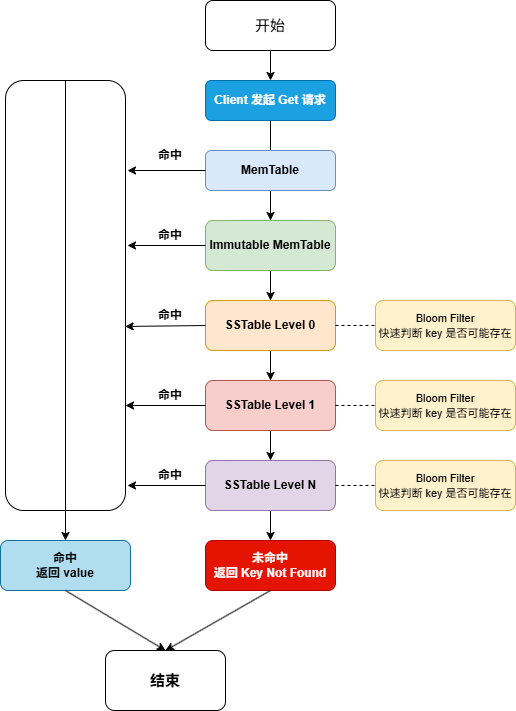

The diagram above was exported from draw.io. Its source (the exported page's mxGraphModel, read from the mxfile embedded in the PNG):
<mxGraphModel dx="1022" dy="564" grid="1" gridSize="10" guides="1" tooltips="1" connect="1" arrows="1" fold="1" page="1" pageScale="1" pageWidth="827" pageHeight="1169" background="#ffffff" math="0" shadow="0">
  <root>
    <mxCell id="0" />
    <mxCell id="1" parent="0" />
    <mxCell id="QmWk5LF4MwlZop5jtuxX-3" edge="1" parent="1" source="QmWk5LF4MwlZop5jtuxX-1" style="edgeStyle=orthogonalEdgeStyle;rounded=0;orthogonalLoop=1;jettySize=auto;html=1;" target="QmWk5LF4MwlZop5jtuxX-2" value="">
      <mxGeometry relative="1" as="geometry" />
    </mxCell>
    <mxCell id="QmWk5LF4MwlZop5jtuxX-1" parent="1" style="rounded=1;whiteSpace=wrap;html=1;fontStyle=1" value="&lt;span style=&quot;font-weight: normal;&quot;&gt;&lt;font style=&quot;font-size: 15px;&quot;&gt;开始&lt;/font&gt;&lt;/span&gt;" vertex="1">
      <mxGeometry height="50" width="130" x="340" y="20" as="geometry" />
    </mxCell>
    <mxCell id="QmWk5LF4MwlZop5jtuxX-10" edge="1" parent="1" source="QmWk5LF4MwlZop5jtuxX-2" style="edgeStyle=orthogonalEdgeStyle;rounded=0;orthogonalLoop=1;jettySize=auto;html=1;" target="QmWk5LF4MwlZop5jtuxX-5" value="">
      <mxGeometry relative="1" as="geometry" />
    </mxCell>
    <mxCell id="QmWk5LF4MwlZop5jtuxX-2" parent="1" style="rounded=1;whiteSpace=wrap;html=1;fillColor=#1ba1e2;strokeColor=#006EAF;fontColor=#ffffff;" value="&lt;b&gt;Client 发起 Get 请求&lt;/b&gt;" vertex="1">
      <mxGeometry height="40" width="130" x="340" y="100" as="geometry" />
    </mxCell>
    <mxCell id="QmWk5LF4MwlZop5jtuxX-11" edge="1" parent="1" source="QmWk5LF4MwlZop5jtuxX-4" style="edgeStyle=orthogonalEdgeStyle;rounded=0;orthogonalLoop=1;jettySize=auto;html=1;" target="QmWk5LF4MwlZop5jtuxX-6" value="">
      <mxGeometry relative="1" as="geometry" />
    </mxCell>
    <mxCell id="QmWk5LF4MwlZop5jtuxX-4" parent="1" style="rounded=1;whiteSpace=wrap;html=1;fillColor=#dae8fc;strokeColor=#6c8ebf;" value="&lt;b&gt;MemTable&lt;/b&gt;" vertex="1">
      <mxGeometry height="40" width="130" x="340" y="170" as="geometry" />
    </mxCell>
    <mxCell id="QmWk5LF4MwlZop5jtuxX-12" edge="1" parent="1" source="QmWk5LF4MwlZop5jtuxX-5" style="edgeStyle=orthogonalEdgeStyle;rounded=0;orthogonalLoop=1;jettySize=auto;html=1;" target="QmWk5LF4MwlZop5jtuxX-7" value="">
      <mxGeometry relative="1" as="geometry" />
    </mxCell>
    <mxCell id="QmWk5LF4MwlZop5jtuxX-5" parent="1" style="rounded=1;whiteSpace=wrap;html=1;fillColor=#d5e8d4;strokeColor=#82b366;" value="&lt;b&gt;Immutable MemTable&lt;/b&gt;" vertex="1">
      <mxGeometry height="50" width="130" x="340" y="240" as="geometry" />
    </mxCell>
    <mxCell id="QmWk5LF4MwlZop5jtuxX-13" edge="1" parent="1" source="QmWk5LF4MwlZop5jtuxX-6" style="edgeStyle=orthogonalEdgeStyle;rounded=0;orthogonalLoop=1;jettySize=auto;html=1;" target="QmWk5LF4MwlZop5jtuxX-8" value="">
      <mxGeometry relative="1" as="geometry" />
    </mxCell>
    <mxCell id="QmWk5LF4MwlZop5jtuxX-6" parent="1" style="rounded=1;whiteSpace=wrap;html=1;fillColor=#ffe6cc;strokeColor=#d79b00;" value="&lt;b&gt;SSTable Level 0&lt;/b&gt;" vertex="1">
      <mxGeometry height="50" width="130" x="340" y="320" as="geometry" />
    </mxCell>
    <mxCell id="QmWk5LF4MwlZop5jtuxX-7" parent="1" style="rounded=1;whiteSpace=wrap;html=1;fillColor=#f8cecc;strokeColor=#b85450;" value="&lt;b&gt;SSTable Level 1&lt;/b&gt;" vertex="1">
      <mxGeometry height="50" width="130" x="340" y="400" as="geometry" />
    </mxCell>
    <mxCell id="QmWk5LF4MwlZop5jtuxX-14" edge="1" parent="1" source="QmWk5LF4MwlZop5jtuxX-8" style="edgeStyle=orthogonalEdgeStyle;rounded=0;orthogonalLoop=1;jettySize=auto;html=1;" target="QmWk5LF4MwlZop5jtuxX-9" value="">
      <mxGeometry relative="1" as="geometry" />
    </mxCell>
    <mxCell id="QmWk5LF4MwlZop5jtuxX-8" parent="1" style="rounded=1;whiteSpace=wrap;html=1;fillColor=#e1d5e7;strokeColor=#9673a6;" value="&lt;b&gt;SSTable Level N&lt;/b&gt;" vertex="1">
      <mxGeometry height="50" width="130" x="340" y="480" as="geometry" />
    </mxCell>
    <mxCell id="QmWk5LF4MwlZop5jtuxX-9" parent="1" style="rounded=1;whiteSpace=wrap;html=1;fillColor=#e51400;fontColor=#ffffff;strokeColor=#B20000;" value="&lt;b&gt;未命中&lt;/b&gt;&lt;div&gt;&lt;b&gt;返回 Key Not Found&lt;/b&gt;&lt;/div&gt;" vertex="1">
      <mxGeometry height="50" width="130" x="340" y="560" as="geometry" />
    </mxCell>
    <mxCell id="QmWk5LF4MwlZop5jtuxX-15" parent="1" style="rounded=1;whiteSpace=wrap;html=1;" value="" vertex="1">
      <mxGeometry height="430" width="120" x="140" y="100" as="geometry" />
    </mxCell>
    <mxCell id="QmWk5LF4MwlZop5jtuxX-19" edge="1" parent="1" source="QmWk5LF4MwlZop5jtuxX-4" style="edgeStyle=orthogonalEdgeStyle;rounded=0;orthogonalLoop=1;jettySize=auto;html=1;">
      <mxGeometry relative="1" as="geometry">
        <mxPoint x="262" y="190" as="targetPoint" />
      </mxGeometry>
    </mxCell>
    <mxCell id="QmWk5LF4MwlZop5jtuxX-20" edge="1" parent="1" source="QmWk5LF4MwlZop5jtuxX-7" style="endArrow=classic;html=1;rounded=0;exitX=0;exitY=0.5;exitDx=0;exitDy=0;" value="">
      <mxGeometry height="50" relative="1" width="50" as="geometry">
        <mxPoint x="390" y="400" as="sourcePoint" />
        <mxPoint x="260" y="425" as="targetPoint" />
      </mxGeometry>
    </mxCell>
    <mxCell id="QmWk5LF4MwlZop5jtuxX-21" edge="1" parent="1" source="QmWk5LF4MwlZop5jtuxX-8" style="endArrow=classic;html=1;rounded=0;exitX=0;exitY=0.5;exitDx=0;exitDy=0;" value="">
      <mxGeometry height="50" relative="1" width="50" as="geometry">
        <mxPoint x="390" y="400" as="sourcePoint" />
        <mxPoint x="262" y="505" as="targetPoint" />
      </mxGeometry>
    </mxCell>
    <mxCell id="QmWk5LF4MwlZop5jtuxX-22" edge="1" parent="1" source="QmWk5LF4MwlZop5jtuxX-6" style="endArrow=classic;html=1;rounded=0;exitX=0;exitY=0.5;exitDx=0;exitDy=0;entryX=0.997;entryY=0.572;entryDx=0;entryDy=0;entryPerimeter=0;" target="QmWk5LF4MwlZop5jtuxX-15" value="">
      <mxGeometry height="50" relative="1" width="50" as="geometry">
        <mxPoint x="390" y="400" as="sourcePoint" />
        <mxPoint x="440" y="350" as="targetPoint" />
      </mxGeometry>
    </mxCell>
    <mxCell id="QmWk5LF4MwlZop5jtuxX-23" edge="1" parent="1" source="QmWk5LF4MwlZop5jtuxX-5" style="endArrow=classic;html=1;rounded=0;exitX=0;exitY=0.5;exitDx=0;exitDy=0;" value="">
      <mxGeometry height="50" relative="1" width="50" as="geometry">
        <mxPoint x="390" y="510" as="sourcePoint" />
        <mxPoint x="262" y="265" as="targetPoint" />
      </mxGeometry>
    </mxCell>
    <mxCell id="QmWk5LF4MwlZop5jtuxX-24" parent="1" style="text;html=1;whiteSpace=wrap;strokeColor=none;fillColor=none;align=center;verticalAlign=middle;rounded=0;" value="&lt;b&gt;命中&lt;/b&gt;" vertex="1">
      <mxGeometry height="30" width="70" x="270" y="160" as="geometry" />
    </mxCell>
    <mxCell id="QmWk5LF4MwlZop5jtuxX-27" parent="1" style="text;html=1;whiteSpace=wrap;strokeColor=none;fillColor=none;align=center;verticalAlign=middle;rounded=0;" value="&lt;b&gt;命中&lt;/b&gt;" vertex="1">
      <mxGeometry height="30" width="70" x="270" y="240" as="geometry" />
    </mxCell>
    <mxCell id="QmWk5LF4MwlZop5jtuxX-29" parent="1" style="text;html=1;whiteSpace=wrap;strokeColor=none;fillColor=none;align=center;verticalAlign=middle;rounded=0;" value="&lt;b&gt;命中&lt;/b&gt;" vertex="1">
      <mxGeometry height="30" width="70" x="270" y="320" as="geometry" />
    </mxCell>
    <mxCell id="QmWk5LF4MwlZop5jtuxX-31" parent="1" style="text;html=1;whiteSpace=wrap;strokeColor=none;fillColor=none;align=center;verticalAlign=middle;rounded=0;" value="&lt;b&gt;命中&lt;/b&gt;" vertex="1">
      <mxGeometry height="30" width="70" x="270" y="400" as="geometry" />
    </mxCell>
    <mxCell id="QmWk5LF4MwlZop5jtuxX-32" parent="1" style="text;html=1;whiteSpace=wrap;strokeColor=none;fillColor=none;align=center;verticalAlign=middle;rounded=0;" value="&lt;b&gt;命中&lt;/b&gt;" vertex="1">
      <mxGeometry height="30" width="70" x="270" y="480" as="geometry" />
    </mxCell>
    <mxCell id="QmWk5LF4MwlZop5jtuxX-36" parent="1" style="rounded=1;whiteSpace=wrap;html=1;" value="&lt;font style=&quot;font-size: 15px;&quot;&gt;&lt;b&gt;结束&lt;/b&gt;&lt;/font&gt;" vertex="1">
      <mxGeometry height="60" width="120" x="240" y="670" as="geometry" />
    </mxCell>
    <mxCell id="QmWk5LF4MwlZop5jtuxX-41" parent="1" style="rounded=1;whiteSpace=wrap;html=1;fillColor=#b1ddf0;strokeColor=#10739e;" value="&lt;b&gt;命中&lt;/b&gt;&lt;div&gt;&lt;b&gt;返回 value&lt;/b&gt;&lt;/div&gt;" vertex="1">
      <mxGeometry height="50" width="130" x="135" y="560" as="geometry" />
    </mxCell>
    <mxCell id="QmWk5LF4MwlZop5jtuxX-42" edge="1" parent="1" source="QmWk5LF4MwlZop5jtuxX-9" style="endArrow=classic;html=1;rounded=0;exitX=0.5;exitY=1;exitDx=0;exitDy=0;entryX=0.5;entryY=0;entryDx=0;entryDy=0;" target="QmWk5LF4MwlZop5jtuxX-36" value="">
      <mxGeometry height="50" relative="1" width="50" as="geometry">
        <mxPoint x="390" y="610" as="sourcePoint" />
        <mxPoint x="440" y="560" as="targetPoint" />
      </mxGeometry>
    </mxCell>
    <mxCell id="QmWk5LF4MwlZop5jtuxX-43" edge="1" parent="1" source="QmWk5LF4MwlZop5jtuxX-41" style="endArrow=classic;html=1;rounded=0;exitX=0.5;exitY=1;exitDx=0;exitDy=0;entryX=0.5;entryY=0;entryDx=0;entryDy=0;" target="QmWk5LF4MwlZop5jtuxX-36" value="">
      <mxGeometry height="50" relative="1" width="50" as="geometry">
        <mxPoint x="390" y="610" as="sourcePoint" />
        <mxPoint x="440" y="560" as="targetPoint" />
      </mxGeometry>
    </mxCell>
    <mxCell id="QmWk5LF4MwlZop5jtuxX-45" edge="1" parent="1" source="QmWk5LF4MwlZop5jtuxX-15" style="endArrow=classic;html=1;rounded=0;exitX=0.5;exitY=0;exitDx=0;exitDy=0;entryX=0.5;entryY=0;entryDx=0;entryDy=0;" target="QmWk5LF4MwlZop5jtuxX-41" value="">
      <mxGeometry height="50" relative="1" width="50" as="geometry">
        <mxPoint x="390" y="320" as="sourcePoint" />
        <mxPoint x="440" y="270" as="targetPoint" />
      </mxGeometry>
    </mxCell>
    <mxCell id="QmWk5LF4MwlZop5jtuxX-46" parent="1" style="rounded=1;whiteSpace=wrap;html=1;fillColor=#fff2cc;strokeColor=#d6b656;" value="&lt;font style=&quot;font-size: 11px;&quot;&gt;Bloom Filter&lt;/font&gt;&lt;div&gt;&lt;font style=&quot;font-size: 11px;&quot;&gt;快速判断 key 是否可能存在&lt;/font&gt;&lt;/div&gt;" vertex="1">
      <mxGeometry height="50" width="140" x="510" y="320" as="geometry" />
    </mxCell>
    <mxCell id="QmWk5LF4MwlZop5jtuxX-49" edge="1" parent="1" source="QmWk5LF4MwlZop5jtuxX-6" style="endArrow=none;dashed=1;html=1;rounded=0;exitX=1;exitY=0.5;exitDx=0;exitDy=0;entryX=0;entryY=0.5;entryDx=0;entryDy=0;" target="QmWk5LF4MwlZop5jtuxX-46" value="">
      <mxGeometry height="50" relative="1" width="50" as="geometry">
        <mxPoint x="390" y="360" as="sourcePoint" />
        <mxPoint x="440" y="310" as="targetPoint" />
      </mxGeometry>
    </mxCell>
    <mxCell id="QmWk5LF4MwlZop5jtuxX-50" parent="1" style="rounded=1;whiteSpace=wrap;html=1;fillColor=#fff2cc;strokeColor=#d6b656;" value="&lt;font style=&quot;font-size: 11px;&quot;&gt;Bloom Filter&lt;/font&gt;&lt;div&gt;&lt;font style=&quot;font-size: 11px;&quot;&gt;快速判断 key 是否可能存在&lt;/font&gt;&lt;/div&gt;" vertex="1">
      <mxGeometry height="50" width="140" x="510" y="400" as="geometry" />
    </mxCell>
    <mxCell id="QmWk5LF4MwlZop5jtuxX-51" parent="1" style="rounded=1;whiteSpace=wrap;html=1;fillColor=#fff2cc;strokeColor=#d6b656;" value="&lt;font style=&quot;font-size: 11px;&quot;&gt;Bloom Filter&lt;/font&gt;&lt;div&gt;&lt;font style=&quot;font-size: 11px;&quot;&gt;快速判断 key 是否可能存在&lt;/font&gt;&lt;/div&gt;" vertex="1">
      <mxGeometry height="50" width="140" x="510" y="480" as="geometry" />
    </mxCell>
    <mxCell id="QmWk5LF4MwlZop5jtuxX-52" edge="1" parent="1" source="QmWk5LF4MwlZop5jtuxX-7" style="endArrow=none;dashed=1;html=1;rounded=0;exitX=1;exitY=0.5;exitDx=0;exitDy=0;entryX=0;entryY=0.5;entryDx=0;entryDy=0;" target="QmWk5LF4MwlZop5jtuxX-50" value="">
      <mxGeometry height="50" relative="1" width="50" as="geometry">
        <mxPoint x="390" y="360" as="sourcePoint" />
        <mxPoint x="440" y="310" as="targetPoint" />
      </mxGeometry>
    </mxCell>
    <mxCell id="QmWk5LF4MwlZop5jtuxX-53" edge="1" parent="1" source="QmWk5LF4MwlZop5jtuxX-8" style="endArrow=none;dashed=1;html=1;rounded=0;exitX=1;exitY=0.5;exitDx=0;exitDy=0;entryX=0;entryY=0.5;entryDx=0;entryDy=0;" target="QmWk5LF4MwlZop5jtuxX-51" value="">
      <mxGeometry height="50" relative="1" width="50" as="geometry">
        <mxPoint x="390" y="360" as="sourcePoint" />
        <mxPoint x="440" y="310" as="targetPoint" />
      </mxGeometry>
    </mxCell>
  </root>
</mxGraphModel>